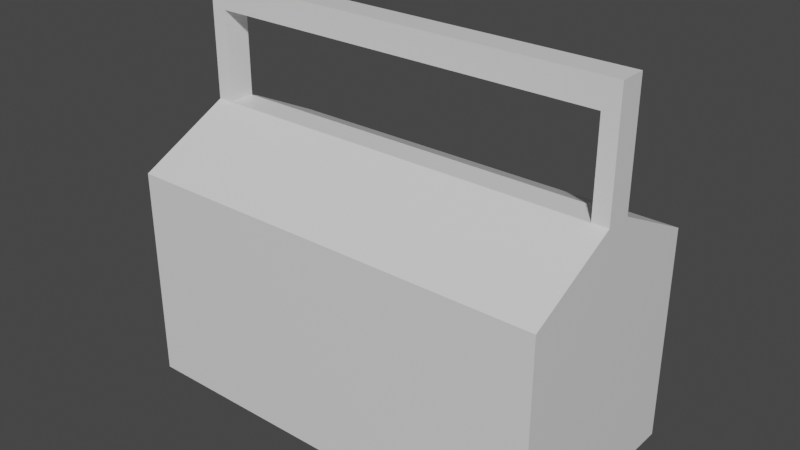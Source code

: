 # Source: Toolbox_Mesh.blend  (saved by Blender 2.82.7; exported with 4.5.12 LTS)
import bpy
from mathutils import Matrix  # noqa: F401  (used for matrix-valued properties, if any)

bpy.ops.wm.read_factory_settings(use_empty=True)
scene = bpy.context.scene
scene.name = 'Scene'

# ---- collections
col_collection = bpy.data.collections.new('Collection'); scene.collection.children.link(col_collection)

# ---- materials (node trees are filled in below, after node groups)
mat_material = bpy.data.materials.new('Material')
mat_material.alpha_threshold = 0.0
mat_material.use_transparent_shadow = False
mat_material.line_color = (0.0, 0.0, 0.0, 1.0)

# ---- material node trees
mat_material.use_nodes = True; mat_material.node_tree.nodes.clear()
_N = mat_material.node_tree.nodes; _L = mat_material.node_tree.links
n0 = _N.new('ShaderNodeOutputMaterial'); n0.name = 'Material Output'; n0.location = (300, 300)
n1 = _N.new('ShaderNodeBsdfPrincipled'); n1.name = 'Principled BSDF'; n1.location = (10, 300)
n1.distribution = 'GGX'
n1.subsurface_method = 'BURLEY'
n1.inputs[2].default_value = 0.4
n1.inputs[3].default_value = 1.45
n1.inputs[27].default_value = (0.0, 0.0, 0.0, 1.0)
n1.inputs[28].default_value = 1.0
_L.new(n1.outputs[0], n0.inputs[0])
n0.is_active_output = True

# ---- world
world_world = bpy.data.worlds.new('World'); scene.world = world_world
world_world.use_nodes = True; world_world.node_tree.nodes.clear()
_N = world_world.node_tree.nodes; _L = world_world.node_tree.links
n0 = _N.new('ShaderNodeOutputWorld'); n0.name = 'World Output'; n0.location = (300, 300)
n1 = _N.new('ShaderNodeBackground'); n1.name = 'Background'; n1.location = (10, 300)
n1.inputs[0].default_value = (0.05088, 0.05088, 0.05088, 1.0)
_L.new(n1.outputs[0], n0.inputs[0])
n0.is_active_output = True
world_world.color = (0.05088, 0.05088, 0.05088)
world_world.use_sun_shadow = False
world_world.sun_shadow_jitter_overblur = 0.0

# ---- meshes
me_cube = bpy.data.meshes.new('Cube')
me_cube.from_pydata([(2.996, 1.0, 1.0), (2.996, 1.0, -1.0), (2.996, -1.0, 1.0), (2.996, -1.0, -1.0), (-1.0, 1.0, 1.0), (-1.0, 1.0, -1.0), (-1.0, -1.0, 1.0), (-1.0, -1.0, -1.0), (2.996, -0.1244, 1.436), (-1.0, -0.1244, 1.436), (2.996, 0.1244, 1.436), (-1.0, 0.1244, 1.436), (2.847, 1.0, -1.0), (-0.8507, 1.0, -1.0), (2.847, -1.0, 1.0), (-0.8507, -1.0, 1.0), (-0.8507, -1.0, -1.0), (2.847, -1.0, -1.0), (-0.8507, 1.0, 1.0), (2.847, 1.0, 1.0), (2.847, -0.1244, 1.436), (-0.8507, -0.1244, 1.436), (-0.8507, 0.1244, 1.436), (2.847, 0.1244, 1.436), (-0.8507, -0.1244, 2.525), (-1.0, -0.1244, 2.525), (2.996, 0.1244, 2.525), (2.996, -0.1244, 2.525), (-1.0, 0.1244, 2.525), (2.847, 0.1244, 2.525), (2.847, -0.1244, 2.525), (-0.8507, 0.1244, 2.525), (-1.0, -0.1244, 2.276), (-1.0, 0.1244, 2.276), (-0.8507, -0.1244, 2.276), (-0.8507, 0.1244, 2.276), (2.847, -0.1244, 2.274), (2.847, 0.1244, 2.274), (2.996, -0.1244, 2.274), (2.996, 0.1244, 2.274)], [], [(4, 6, 9, 11), (16, 15, 6, 7), (7, 6, 4, 5), (12, 1, 3, 17), (1, 0, 2, 3), (12, 19, 0, 1), (33, 32, 25, 28), (2, 0, 10, 8), (18, 4, 11, 22), (14, 2, 8, 20), (6, 15, 21, 9), (15, 14, 20, 21), (0, 19, 23, 10), (19, 18, 22, 23), (23, 22, 21, 20), (5, 4, 18, 13), (13, 18, 19, 12), (5, 13, 16, 7), (13, 12, 17, 16), (3, 2, 14, 17), (17, 14, 15, 16), (31, 28, 25, 24), (26, 29, 30, 27), (32, 34, 24, 25), (35, 33, 28, 31), (36, 38, 27, 30), (34, 35, 37, 36), (39, 37, 29, 26), (38, 39, 26, 27), (21, 22, 35, 34), (22, 11, 33, 35), (9, 21, 34, 32), (11, 9, 32, 33), (36, 37, 29, 30), (31, 24, 30, 29), (24, 34, 36, 30), (35, 31, 29, 37), (8, 10, 39, 38), (10, 23, 37, 39), (20, 8, 38, 36), (23, 20, 36, 37)])
_uv = me_cube.uv_layers.new(name='UVMap')
_uv.uv.foreach_set('vector', [0.625, 0.25, 0.625, 0.0, 0.625, 0.0, 0.625, 0.25, 0.375, 0.9167, 0.625, 0.9167, 0.625, 1.0, 0.375, 1.0, 0.375, 0.0, 0.625, 0.0, 0.625, 0.25, 0.375, 0.25, 0.2917, 0.5, 0.375, 0.5, 0.375, 0.75, 0.2917, 0.75, 0.375, 0.5, 0.625, 0.5, 0.625, 0.75, 0.375, 0.75, 0.375, 0.4167, 0.625, 0.4167, 0.625, 0.5, 0.375, 0.5, 0.625, 0.25, 0.625, 0.0, 0.625, 0.0, 0.625, 0.25, 0.625, 0.75, 0.625, 0.5, 0.625, 0.5, 0.625, 0.75, 0.625, 0.3333, 0.625, 0.25, 0.625, 0.25, 0.625, 0.3333, 0.625, 0.8333, 0.625, 0.75, 0.625, 0.75, 0.625, 0.8333, 0.625, 1.0, 0.625, 0.9167, 0.625, 0.9167, 0.625, 1.0, 0.625, 0.9167, 0.625, 0.8333, 0.625, 0.8333, 0.625, 0.9167, 0.625, 0.5, 0.625, 0.4167, 0.625, 0.4167, 0.625, 0.5, 0.625, 0.4167, 0.625, 0.3333, 0.625, 0.3333, 0.625, 0.4167, 0.7083, 0.5, 0.7917, 0.5, 0.7917, 0.75, 0.7083, 0.75, 0.375, 0.25, 0.625, 0.25, 0.625, 0.3333, 0.375, 0.3333, 0.375, 0.3333, 0.625, 0.3333, 0.625, 0.4167, 0.375, 0.4167, 0.125, 0.5, 0.2083, 0.5, 0.2083, 0.75, 0.125, 0.75, 0.2083, 0.5, 0.2917, 0.5, 0.2917, 0.75, 0.2083, 0.75, 0.375, 0.75, 0.625, 0.75, 0.625, 0.8333, 0.375, 0.8333, 0.375, 0.8333, 0.625, 0.8333, 0.625, 0.9167, 0.375, 0.9167, 0.7917, 0.5, 0.875, 0.5, 0.875, 0.75, 0.7917, 0.75, 0.625, 0.5, 0.7083, 0.5, 0.7083, 0.75, 0.625, 0.75, 0.625, 1.0, 0.625, 0.9167, 0.625, 0.9167, 0.625, 1.0, 0.625, 0.3333, 0.625, 0.25, 0.625, 0.25, 0.625, 0.3333, 0.625, 0.8333, 0.625, 0.75, 0.625, 0.75, 0.625, 0.8333, 0.7917, 0.75, 0.7917, 0.5, 0.7917, 0.5, 0.7917, 0.75, 0.625, 0.5, 0.625, 0.4167, 0.625, 0.4167, 0.625, 0.5, 0.625, 0.75, 0.625, 0.5, 0.625, 0.5, 0.625, 0.75, 0.7917, 0.75, 0.7917, 0.5, 0.7917, 0.5, 0.7917, 0.75, 0.625, 0.3333, 0.625, 0.25, 0.625, 0.25, 0.625, 0.3333, 0.625, 1.0, 0.625, 0.9167, 0.625, 0.9167, 0.625, 1.0, 0.625, 0.25, 0.625, 0.0, 0.625, 0.0, 0.625, 0.25, 0.7917, 0.75, 0.7917, 0.5, 0.7917, 0.5, 0.7917, 0.75, 0.7917, 0.5, 0.7917, 0.75, 0.7917, 0.75, 0.7917, 0.5, 0.625, 0.9167, 0.625, 0.9167, 0.625, 0.9167, 0.625, 0.9167, 0.625, 0.3333, 0.625, 0.3333, 0.625, 0.3333, 0.625, 0.3333, 0.625, 0.75, 0.625, 0.5, 0.625, 0.5, 0.625, 0.75, 0.625, 0.5, 0.625, 0.4167, 0.625, 0.4167, 0.625, 0.5, 0.625, 0.8333, 0.625, 0.75, 0.625, 0.75, 0.625, 0.8333, 0.7083, 0.5, 0.7083, 0.75, 0.7083, 0.75, 0.7083, 0.5])
me_cube.materials.append(mat_material)
me_cube.use_remesh_preserve_volume = False
me_cube.use_remesh_preserve_attributes = False
me_cube.use_mirror_vertex_groups = False
me_cube.update()

# ---- objects
ob_cube = bpy.data.objects.new('Cube', me_cube)

# ---- transforms, parenting, visibility, modifiers, constraints
ob_cube.location = (0.0, 0.0, 1.032)
ob_cube.scale = (0.2239, 0.2239, 0.2239)
ob_cube.lock_rotations_4d = False
ob_cube.empty_display_type = 'ARROWS'
ob_cube.lineart.crease_threshold = 0.0

# ---- collection membership
col_collection.objects.link(ob_cube)

# ---- scene / render settings (as saved in the file)
scene.frame_start = 1; scene.frame_end = 250; scene.frame_set(1)
scene.render.engine = 'BLENDER_EEVEE_NEXT'
scene.cycles.use_denoising = False
scene.cycles.samples = 128
scene.cycles.sampling_pattern = 'TABULATED_SOBOL'
scene.cycles.use_adaptive_sampling = False
scene.cycles.use_light_tree = False
scene.view_settings.view_transform = 'Filmic'
bpy.context.view_layer.update()

# ---- added for rendering (the .blend has no active camera and no usable light): camera, sun
cam_auto = bpy.data.cameras.new('AutoCamera')
cam_auto.lens = 50.0
cam_auto.sensor_width = 36.0
cam_auto.clip_end = 1000.0
ob_auto_camera = bpy.data.objects.new('AutoCamera', cam_auto)
scene.collection.objects.link(ob_auto_camera)
ob_auto_camera.location = (1.40278, -1.41515, 2.14623)
ob_auto_camera.rotation_euler = (1.09748, -7.21219e-08, 0.694738)
scene.camera = ob_auto_camera
light_auto_sun = bpy.data.lights.new('AutoSun', 'SUN')
light_auto_sun.energy = 3.0
light_auto_sun.angle = 0.0523599
ob_auto_sun = bpy.data.objects.new('AutoSun', light_auto_sun)
scene.collection.objects.link(ob_auto_sun)
ob_auto_sun.rotation_euler = (0.872665, 0.174533, 0.523599)
bpy.context.view_layer.update()
